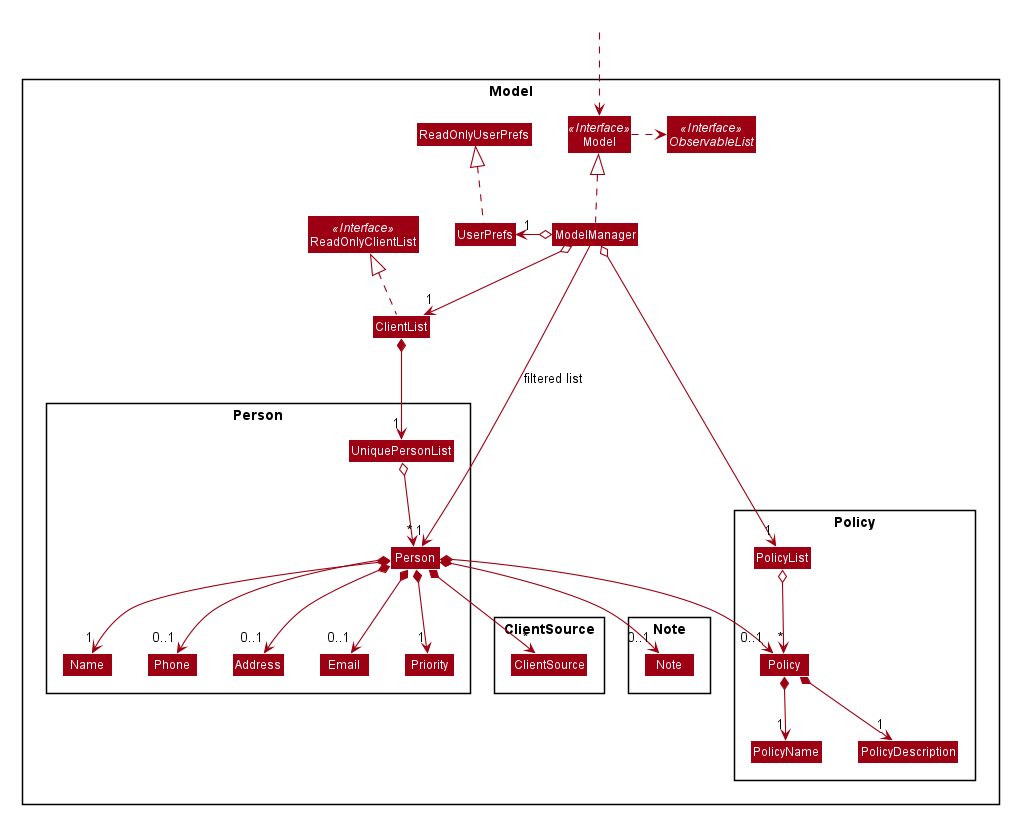

The diagram above was rendered by PlantUML. Its source (embedded in the PNG):
@startuml








skinparam BackgroundColor #FFFFFFF

skinparam Shadowing false

skinparam Class {
    FontColor #FFFFFF
    BorderThickness 1
    BorderColor #FFFFFF
    StereotypeFontColor #FFFFFF
    FontName Arial
}

skinparam Actor {
    BorderColor #000000
    Color #000000
    FontName Arial
}

skinparam Sequence {
    MessageAlign center
    BoxFontSize 15
    BoxPadding 0
    BoxFontColor #FFFFFF
    FontName Arial
}

skinparam Participant {
    FontColor #FFFFFFF
    Padding 20
}

skinparam MinClassWidth 50
skinparam ParticipantPadding 10
skinparam Shadowing false
skinparam DefaultTextAlignment center
skinparam packageStyle Rectangle

hide footbox
hide members
hide circle
skinparam arrowThickness 1.1
skinparam arrowColor #9D0012
skinparam classBackgroundColor #9D0012

Package Model <<Rectangle>>{
Interface ReadOnlyClientList <<Interface>>
Interface Model <<Interface>>
Interface ObservableList <<Interface>>
Class ClientList
Class ReadOnlyClientList
Class Model
Class ModelManager
Class UserPrefs
Class ReadOnlyUserPrefs

Package Person {
Class Person {
isArchived
}
Class Address
Class Email
Class Name
Class Phone
Class UniquePersonList

Class Priority
}

Package ClientSource {
Class ClientSource
}

Package Note {
Class Note
}

Package Policy {
Class Policy
Class PolicyName
Class PolicyDescription
Class PolicyList
}
}


Class HiddenOutside #FFFFFF
HiddenOutside ..> Model

ClientList .up.|> ReadOnlyClientList

ModelManager .up.|> Model
Model .right.> ObservableList
ModelManager o--> "1" ClientList
ModelManager o-left-> "1" UserPrefs
UserPrefs .up.|> ReadOnlyUserPrefs

ClientList *--> "1" UniquePersonList
UniquePersonList o--> "*" Person
Person *--> "1" Name
Person *--> "0..1" Phone
Person *--> "0..1" Email
Person *--> "0..1" Address
Person *--> "*" ClientSource
Person *--> "0..1" Policy
Person *--> "0..1" Note
Person *--> "1" Priority

Name -[hidden]right-> Phone
Phone -[hidden]right-> Address
Address -[hidden]right-> Email

ModelManager -->"1" Person : filtered list

ModelManager o--> "1" PolicyList
PolicyList o--> "*" Policy
Policy *--> "1" PolicyName
Policy *--> "1" PolicyDescription

@enduml